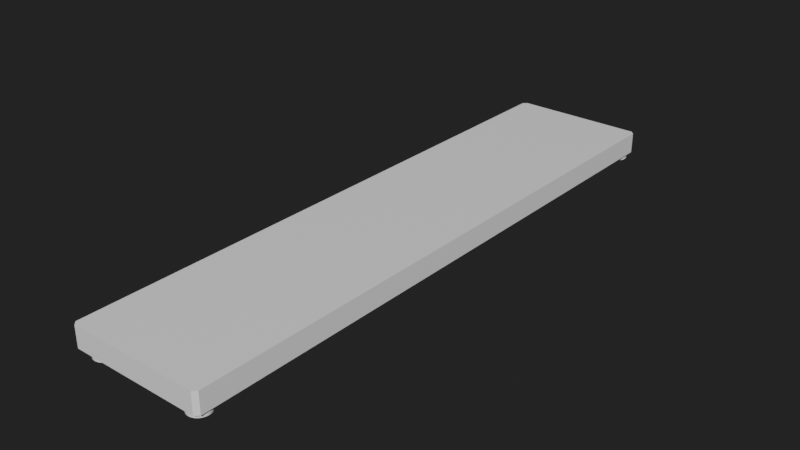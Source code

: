 # Source: LightSpeedSupport.blend  (saved by Blender 3.5.10; exported with 4.5.12 LTS)
import bpy
from mathutils import Matrix  # noqa: F401  (used for matrix-valued properties, if any)

bpy.ops.wm.read_factory_settings(use_empty=True)
scene = bpy.context.scene
scene.name = 'Scene'

# ---- collections
col_collection = bpy.data.collections.new('Collection'); scene.collection.children.link(col_collection)

# ---- materials (node trees are filled in below, after node groups)
mat_futur1 = bpy.data.materials.new('Futur1')
mat_futur2 = bpy.data.materials.new('Futur2')

# ---- material node trees
mat_futur1.use_nodes = True; mat_futur1.node_tree.nodes.clear()
_N = mat_futur1.node_tree.nodes; _L = mat_futur1.node_tree.links
n0 = _N.new('ShaderNodeBsdfPrincipled'); n0.name = 'Principled BSDF'; n0.location = (10, 300)
n0.distribution = 'GGX'
n0.subsurface_method = 'BURLEY'
n0.inputs[3].default_value = 1.45
n0.inputs[27].default_value = (0.0, 0.0, 0.0, 1.0)
n0.inputs[28].default_value = 1.0
n1 = _N.new('ShaderNodeOutputMaterial'); n1.name = 'Material Output'; n1.location = (300, 300)
_L.new(n0.outputs[0], n1.inputs[0])
n1.is_active_output = True
mat_futur2.use_nodes = True; mat_futur2.node_tree.nodes.clear()
_N = mat_futur2.node_tree.nodes; _L = mat_futur2.node_tree.links
n0 = _N.new('ShaderNodeBsdfPrincipled'); n0.name = 'Principled BSDF'; n0.location = (10, 300)
n0.distribution = 'GGX'
n0.subsurface_method = 'BURLEY'
n0.inputs[3].default_value = 1.45
n0.inputs[27].default_value = (0.0, 0.0, 0.0, 1.0)
n0.inputs[28].default_value = 1.0
n1 = _N.new('ShaderNodeOutputMaterial'); n1.name = 'Material Output'; n1.location = (300, 300)
_L.new(n0.outputs[0], n1.inputs[0])
n1.is_active_output = True

# ---- world
world_world = bpy.data.worlds.new('World'); scene.world = world_world
world_world.use_nodes = True; world_world.node_tree.nodes.clear()
_N = world_world.node_tree.nodes; _L = world_world.node_tree.links
n0 = _N.new('ShaderNodeOutputWorld'); n0.name = 'World Output'; n0.location = (300, 300)
n1 = _N.new('ShaderNodeBackground'); n1.name = 'Background'; n1.location = (10, 300)
n1.inputs[0].default_value = (0.01599, 0.01599, 0.01599, 1.0)
_L.new(n1.outputs[0], n0.inputs[0])
n0.is_active_output = True
world_world.color = (0.05088, 0.05088, 0.05088)
world_world.use_sun_shadow = False
world_world.sun_shadow_jitter_overblur = 0.0

# ---- meshes
me_cube_003 = bpy.data.meshes.new('Cube.003')
me_cube_003.from_pydata([(-13.28, -57.5, 1.0), (-13.99, -56.79, 1.0), (-13.99, -56.79, 5.0), (-13.28, -57.5, 5.0), (-13.99, 56.79, 1.0), (-13.28, 57.5, 1.0), (-13.28, 57.5, 5.0), (-13.99, 56.79, 5.0), (12.5, -56.79, 1.0), (11.79, -57.5, 1.0), (11.79, -57.5, 5.0), (12.5, -56.79, 5.0), (11.79, 57.5, 1.0), (12.5, 56.79, 1.0), (12.5, 56.79, 5.0), (11.79, 57.5, 5.0)], [], [(9, 10, 3, 0), (13, 14, 11, 8), (14, 15, 6, 7, 2, 3, 10, 11), (1, 2, 7, 4), (5, 6, 15, 12), (0, 3, 2, 1), (6, 5, 4, 7), (14, 13, 12, 15), (10, 9, 8, 11), (4, 5, 12, 13, 8, 9, 0, 1)])
_uv = me_cube_003.uv_layers.new(name='UVMap')
_uv.uv.foreach_set('vector', [0.375, 0.7571, 0.625, 0.7571, 0.625, 0.9929, 0.375, 0.9929, 0.375, 0.5015, 0.625, 0.5015, 0.625, 0.7485, 0.375, 0.7485, 0.625, 0.5015, 0.6321, 0.5, 0.8679, 0.5, 0.875, 0.5015, 0.875, 0.7485, 0.8679, 0.75, 0.6321, 0.75, 0.625, 0.7485, 0.375, 0.001539, 0.625, 0.001539, 0.625, 0.2485, 0.375, 0.2485, 0.375, 0.2571, 0.625, 0.2571, 0.625, 0.4929, 0.375, 0.4929, 0.375, 0.0, 0.625, 0.0, 0.625, 0.001539, 0.375, 0.001539, 0.625, 0.2571, 0.375, 0.2571, 0.375, 0.2485, 0.625, 0.2485, 0.625, 0.5015, 0.375, 0.5015, 0.375, 0.4929, 0.625, 0.4929, 0.625, 0.7571, 0.375, 0.7571, 0.375, 0.7485, 0.625, 0.7485, 0.125, 0.5015, 0.1321, 0.5, 0.3679, 0.5, 0.375, 0.5015, 0.375, 0.7485, 0.3679, 0.75, 0.1321, 0.75, 0.125, 0.7485])
me_cube_003.materials.append(mat_futur1)
me_cube_003.use_remesh_fix_poles = True
me_cube_003.use_remesh_preserve_attributes = False
me_cube_003.use_mirror_vertex_groups = False
me_cube_003.update()
me_cylinder_003 = bpy.data.meshes.new('Cylinder.003')
me_cylinder_003.from_pydata([(0.0, 2.0, -0.5), (0.0, 2.0, 0.5), (0.3902, 1.962, -0.5), (0.3902, 1.962, 0.5), (0.7654, 1.848, -0.5), (0.7654, 1.848, 0.5), (1.111, 1.663, -0.5), (1.111, 1.663, 0.5), (1.414, 1.414, -0.5), (1.414, 1.414, 0.5), (1.663, 1.111, -0.5), (1.663, 1.111, 0.5), (1.848, 0.7654, -0.5), (1.848, 0.7654, 0.5), (1.962, 0.3902, -0.5), (1.962, 0.3902, 0.5), (2.0, 1.51e-07, -0.5), (2.0, 1.51e-07, 0.5), (1.962, -0.3902, -0.5), (1.962, -0.3902, 0.5), (1.848, -0.7654, -0.5), (1.848, -0.7654, 0.5), (1.663, -1.111, -0.5), (1.663, -1.111, 0.5), (1.414, -1.414, -0.5), (1.414, -1.414, 0.5), (1.111, -1.663, -0.5), (1.111, -1.663, 0.5), (0.7654, -1.848, -0.5), (0.7654, -1.848, 0.5), (0.3902, -1.962, -0.5), (0.3902, -1.962, 0.5), (-6.517e-07, -2.0, -0.5), (-6.517e-07, -2.0, 0.5), (-0.3902, -1.962, -0.5), (-0.3902, -1.962, 0.5), (-0.7654, -1.848, -0.5), (-0.7654, -1.848, 0.5), (-1.111, -1.663, -0.5), (-1.111, -1.663, 0.5), (-1.414, -1.414, -0.5), (-1.414, -1.414, 0.5), (-1.663, -1.111, -0.5), (-1.663, -1.111, 0.5), (-1.848, -0.7654, -0.5), (-1.848, -0.7654, 0.5), (-1.962, -0.3902, -0.5), (-1.962, -0.3902, 0.5), (-2.0, 1.931e-06, -0.5), (-2.0, 1.931e-06, 0.5), (-1.962, 0.3902, -0.5), (-1.962, 0.3902, 0.5), (-1.848, 0.7654, -0.5), (-1.848, 0.7654, 0.5), (-1.663, 1.111, -0.5), (-1.663, 1.111, 0.5), (-1.414, 1.414, -0.5), (-1.414, 1.414, 0.5), (-1.111, 1.663, -0.5), (-1.111, 1.663, 0.5), (-0.7654, 1.848, -0.5), (-0.7654, 1.848, 0.5), (-0.3902, 1.962, -0.5), (-0.3902, 1.962, 0.5)], [], [(0, 1, 3, 2), (2, 3, 5, 4), (4, 5, 7, 6), (6, 7, 9, 8), (8, 9, 11, 10), (10, 11, 13, 12), (12, 13, 15, 14), (14, 15, 17, 16), (16, 17, 19, 18), (18, 19, 21, 20), (20, 21, 23, 22), (22, 23, 25, 24), (24, 25, 27, 26), (26, 27, 29, 28), (28, 29, 31, 30), (30, 31, 33, 32), (32, 33, 35, 34), (34, 35, 37, 36), (36, 37, 39, 38), (38, 39, 41, 40), (40, 41, 43, 42), (42, 43, 45, 44), (44, 45, 47, 46), (46, 47, 49, 48), (48, 49, 51, 50), (50, 51, 53, 52), (52, 53, 55, 54), (54, 55, 57, 56), (56, 57, 59, 58), (58, 59, 61, 60), (3, 1, 63, 61, 59, 57, 55, 53, 51, 49, 47, 45, 43, 41, 39, 37, 35, 33, 31, 29, 27, 25, 23, 21, 19, 17, 15, 13, 11, 9, 7, 5), (60, 61, 63, 62), (62, 63, 1, 0), (0, 2, 4, 6, 8, 10, 12, 14, 16, 18, 20, 22, 24, 26, 28, 30, 32, 34, 36, 38, 40, 42, 44, 46, 48, 50, 52, 54, 56, 58, 60, 62)])
_uv = me_cylinder_003.uv_layers.new(name='UVMap')
_uv.uv.foreach_set('vector', [1.0, 0.5, 1.0, 1.0, 0.9688, 1.0, 0.9688, 0.5, 0.9688, 0.5, 0.9688, 1.0, 0.9375, 1.0, 0.9375, 0.5, 0.9375, 0.5, 0.9375, 1.0, 0.9062, 1.0, 0.9062, 0.5, 0.9062, 0.5, 0.9062, 1.0, 0.875, 1.0, 0.875, 0.5, 0.875, 0.5, 0.875, 1.0, 0.8438, 1.0, 0.8438, 0.5, 0.8438, 0.5, 0.8438, 1.0, 0.8125, 1.0, 0.8125, 0.5, 0.8125, 0.5, 0.8125, 1.0, 0.7812, 1.0, 0.7812, 0.5, 0.7812, 0.5, 0.7812, 1.0, 0.75, 1.0, 0.75, 0.5, 0.75, 0.5, 0.75, 1.0, 0.7188, 1.0, 0.7188, 0.5, 0.7188, 0.5, 0.7188, 1.0, 0.6875, 1.0, 0.6875, 0.5, 0.6875, 0.5, 0.6875, 1.0, 0.6562, 1.0, 0.6562, 0.5, 0.6562, 0.5, 0.6562, 1.0, 0.625, 1.0, 0.625, 0.5, 0.625, 0.5, 0.625, 1.0, 0.5938, 1.0, 0.5938, 0.5, 0.5938, 0.5, 0.5938, 1.0, 0.5625, 1.0, 0.5625, 0.5, 0.5625, 0.5, 0.5625, 1.0, 0.5312, 1.0, 0.5312, 0.5, 0.5312, 0.5, 0.5312, 1.0, 0.5, 1.0, 0.5, 0.5, 0.5, 0.5, 0.5, 1.0, 0.4688, 1.0, 0.4688, 0.5, 0.4688, 0.5, 0.4688, 1.0, 0.4375, 1.0, 0.4375, 0.5, 0.4375, 0.5, 0.4375, 1.0, 0.4062, 1.0, 0.4062, 0.5, 0.4062, 0.5, 0.4062, 1.0, 0.375, 1.0, 0.375, 0.5, 0.375, 0.5, 0.375, 1.0, 0.3438, 1.0, 0.3438, 0.5, 0.3438, 0.5, 0.3438, 1.0, 0.3125, 1.0, 0.3125, 0.5, 0.3125, 0.5, 0.3125, 1.0, 0.2812, 1.0, 0.2812, 0.5, 0.2812, 0.5, 0.2812, 1.0, 0.25, 1.0, 0.25, 0.5, 0.25, 0.5, 0.25, 1.0, 0.2188, 1.0, 0.2188, 0.5, 0.2188, 0.5, 0.2188, 1.0, 0.1875, 1.0, 0.1875, 0.5, 0.1875, 0.5, 0.1875, 1.0, 0.1562, 1.0, 0.1562, 0.5, 0.1562, 0.5, 0.1562, 1.0, 0.125, 1.0, 0.125, 0.5, 0.125, 0.5, 0.125, 1.0, 0.09375, 1.0, 0.09375, 0.5, 0.09375, 0.5, 0.09375, 1.0, 0.0625, 1.0, 0.0625, 0.5, 0.2968, 0.4854, 0.25, 0.49, 0.2032, 0.4854, 0.1582, 0.4717, 0.1167, 0.4496, 0.08029, 0.4197, 0.05045, 0.3833, 0.02827, 0.3418, 0.01461, 0.2968, 0.01, 0.25, 0.01461, 0.2032, 0.02827, 0.1582, 0.05045, 0.1167, 0.08029, 0.08029, 0.1167, 0.05045, 0.1582, 0.02827, 0.2032, 0.01461, 0.25, 0.01, 0.2968, 0.01461, 0.3418, 0.02827, 0.3833, 0.05045, 0.4197, 0.08029, 0.4496, 0.1167, 0.4717, 0.1582, 0.4854, 0.2032, 0.49, 0.25, 0.4854, 0.2968, 0.4717, 0.3418, 0.4496, 0.3833, 0.4197, 0.4197, 0.3833, 0.4496, 0.3418, 0.4717, 0.0625, 0.5, 0.0625, 1.0, 0.03125, 1.0, 0.03125, 0.5, 0.03125, 0.5, 0.03125, 1.0, 0.0, 1.0, 0.0, 0.5, 0.75, 0.49, 0.7968, 0.4854, 0.8418, 0.4717, 0.8833, 0.4496, 0.9197, 0.4197, 0.9496, 0.3833, 0.9717, 0.3418, 0.9854, 0.2968, 0.99, 0.25, 0.9854, 0.2032, 0.9717, 0.1582, 0.9496, 0.1167, 0.9197, 0.08029, 0.8833, 0.05045, 0.8418, 0.02827, 0.7968, 0.01461, 0.75, 0.01, 0.7032, 0.01461, 0.6582, 0.02827, 0.6167, 0.05045, 0.5803, 0.08029, 0.5504, 0.1167, 0.5283, 0.1582, 0.5146, 0.2032, 0.51, 0.25, 0.5146, 0.2968, 0.5283, 0.3418, 0.5504, 0.3833, 0.5803, 0.4197, 0.6167, 0.4496, 0.6582, 0.4717, 0.7032, 0.4854])
me_cylinder_003.materials.append(mat_futur2)
me_cylinder_003.use_remesh_fix_poles = True
me_cylinder_003.use_remesh_preserve_attributes = False
me_cylinder_003.use_mirror_vertex_groups = False
me_cylinder_003.update()

# ---- objects
ob_cube = bpy.data.objects.new('Cube', me_cube_003)
ob_cylinder_002 = bpy.data.objects.new('Cylinder.002', me_cylinder_003)

# ---- transforms, parenting, visibility, modifiers, constraints
ob_cube.location = (0.0, 0.0, 0.0)
ob_cube.lineart.crease_threshold = 0.0
ob_cylinder_002.location = (10.15, -55.1, 0.5)
ob_cylinder_002.lineart.crease_threshold = 0.0
_m = ob_cylinder_002.modifiers.new('Mirror', 'MIRROR')
_m.use_axis = (True, True, False)
_m.mirror_object = ob_cube

# ---- collection membership
col_collection.objects.link(ob_cube)
col_collection.objects.link(ob_cylinder_002)

# ---- scene / render settings (as saved in the file)
scene.frame_start = 1; scene.frame_end = 250; scene.frame_set(1)
scene.render.engine = 'CYCLES'
scene.cycles.use_denoising = False
scene.cycles.samples = 128
scene.cycles.sampling_pattern = 'TABULATED_SOBOL'
scene.cycles.use_adaptive_sampling = False
scene.cycles.use_light_tree = False
scene.view_settings.view_transform = 'Filmic'
scene.unit_settings.scale_length = 0.01
bpy.context.view_layer.update()

# ---- added for rendering (the .blend has no active camera and no usable light): camera, sun
cam_auto = bpy.data.cameras.new('AutoCamera')
cam_auto.lens = 50.0
cam_auto.sensor_width = 36.0
cam_auto.clip_end = 1917.93
ob_auto_camera = bpy.data.objects.new('AutoCamera', cam_auto)
scene.collection.objects.link(ob_auto_camera)
ob_auto_camera.location = (108.542, -131.141, 89.9273)
ob_auto_camera.rotation_euler = (1.09748, -7.21219e-08, 0.694738)
scene.camera = ob_auto_camera
light_auto_sun = bpy.data.lights.new('AutoSun', 'SUN')
light_auto_sun.energy = 3.0
light_auto_sun.angle = 0.0523599
ob_auto_sun = bpy.data.objects.new('AutoSun', light_auto_sun)
scene.collection.objects.link(ob_auto_sun)
ob_auto_sun.rotation_euler = (0.872665, 0.174533, 0.523599)
bpy.context.view_layer.update()
